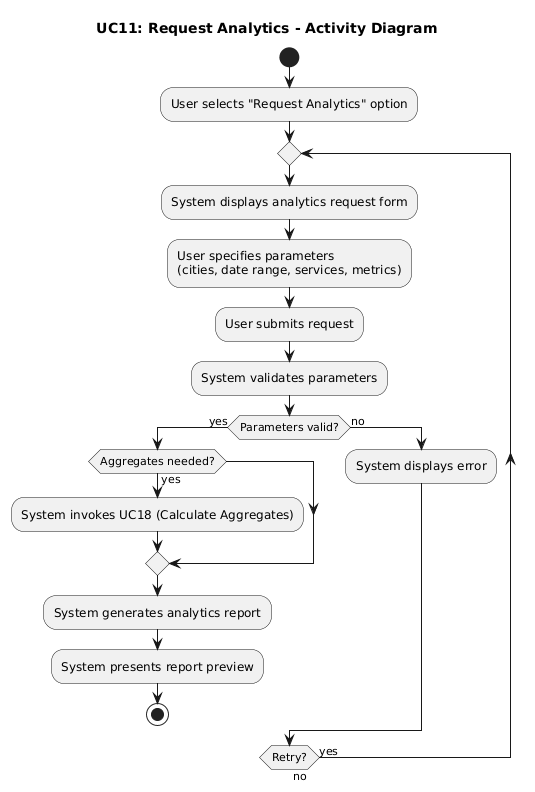

The diagram above was rendered by PlantUML. Its source (embedded in the PNG):
@startuml
title UC11: Request Analytics - Activity Diagram

start
:User selects "Request Analytics" option;
repeat
  :System displays analytics request form;
  :User specifies parameters
  (cities, date range, services, metrics);
  :User submits request;
  :System validates parameters;

  if (Parameters valid?) then (yes)
    if (Aggregates needed?) then (yes)
      :System invokes UC18 (Calculate Aggregates);
    endif
    :System generates analytics report;
    :System presents report preview;
    stop
  else (no)
    :System displays error;
  endif
repeat while (Retry?) is (yes) not (no)
@enduml